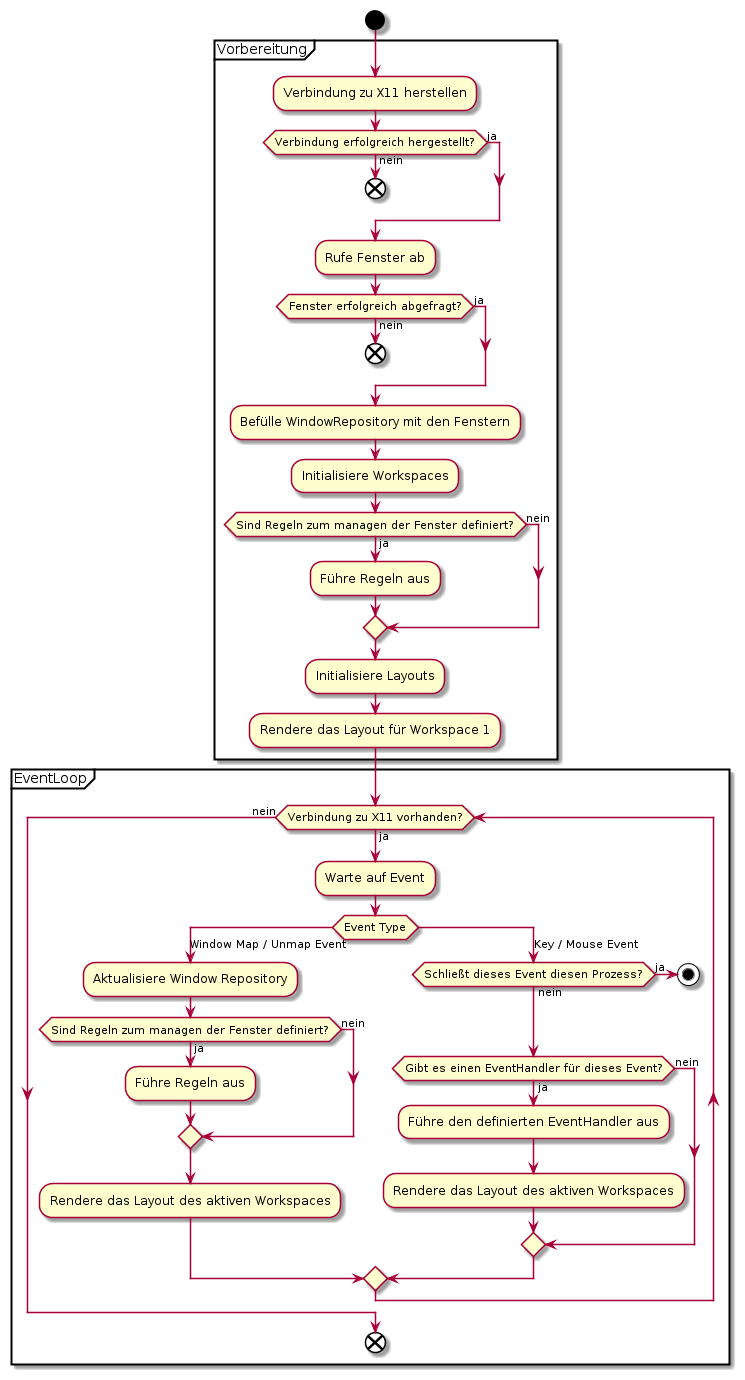

The diagram above was rendered by PlantUML. Its source (embedded in the PNG):
@startuml

start

partition Vorbereitung {
	:Verbindung zu X11 herstellen;

	if (Verbindung erfolgreich hergestellt?) then (nein)
		end
	else (ja)
	endif

	:Rufe Fenster ab;

	if (Fenster erfolgreich abgefragt?) then (nein)
		end
	else (ja)
	endif

	:Befülle WindowRepository mit den Fenstern;

	:Initialisiere Workspaces;

	if (Sind Regeln zum managen der Fenster definiert?) then (ja)
		:Führe Regeln aus;
	else (nein)
	endif

	:Initialisiere Layouts;
	:Rendere das Layout für Workspace 1;
}

partition EventLoop {
	while (Verbindung zu X11 vorhanden?) is (ja)
		:Warte auf Event;

		switch (Event Type)
		case (Window Map / Unmap Event)
			:Aktualisiere Window Repository;

			if (Sind Regeln zum managen der Fenster definiert?) then (ja)
				:Führe Regeln aus;
			else (nein)
			endif

			:Rendere das Layout des aktiven Workspaces;
		case (Key / Mouse Event)
			if (Schließt dieses Event diesen Prozess?) then (ja)
				stop
			else (nein)
			endif

			if (Gibt es einen EventHandler für dieses Event?) then (ja)
				:Führe den definierten EventHandler aus;
				:Rendere das Layout des aktiven Workspaces;
			else (nein)
			endif
		endswitch
	endwhile (nein)

	end
}

@endumll